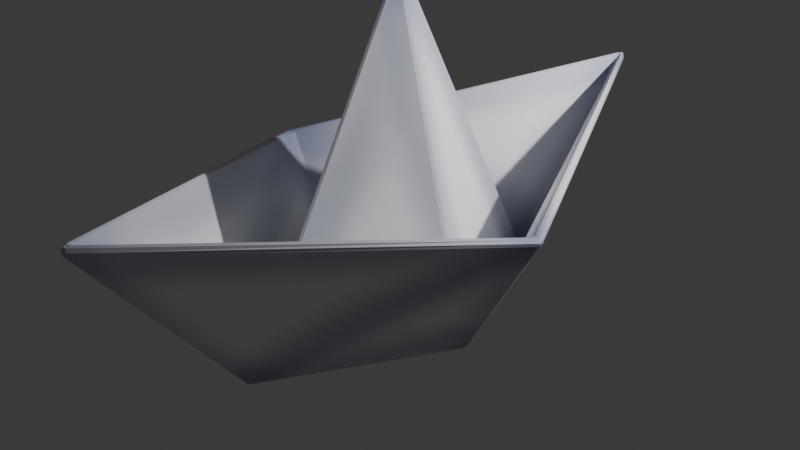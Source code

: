 # Source: paperboat.blend  (saved by Blender 5.0.119; exported with 4.5.12 LTS)
import bpy
from mathutils import Matrix  # noqa: F401  (used for matrix-valued properties, if any)

bpy.ops.wm.read_factory_settings(use_empty=True)
scene = bpy.context.scene
scene.name = 'Scene'

# ---- collections
col_collection = bpy.data.collections.new('Collection'); scene.collection.children.link(col_collection)

# ---- images (referenced by path relative to the original .blend; pixels are not part of the script)
import os
ASSET_DIR = os.environ.get("B2B_ASSET_DIR", "")  # directory of the original .blend (textures are referenced by path, not embedded)
HERE = os.path.dirname(os.path.abspath(__file__))  # packed textures are extracted next to this script under _unpacked/

def load_image(name, relpath, width, height, colorspace="sRGB"):
    """Load a texture the original file referenced (path relative to the .blend, or extracted next to this script)."""
    p = next((c for c in (os.path.join(HERE, relpath), os.path.join(ASSET_DIR, relpath)) if relpath and os.path.exists(c)), "")
    if p:
        img = bpy.data.images.load(p, check_existing=True)
        img.name = name
    else:  # same state as the original file: an image datablock whose file is absent (Cycles renders it pink)
        img = bpy.data.images.new(name, width, height)
        img.source = "FILE"
        img.filepath = "//" + (relpath or name)
    img.colorspace_settings.name = colorspace
    return img
img_paperboatshade = load_image('PaperboatShade', '_unpacked/PaperboatShade.c2405da0.png', 256, 256, 'sRGB')

# ---- materials (node trees are filled in below, after node groups)
mat_material = bpy.data.materials.new('Material')

# ---- material node trees
mat_material.use_nodes = True; mat_material.node_tree.nodes.clear()
_N = mat_material.node_tree.nodes; _L = mat_material.node_tree.links
n0 = _N.new('ShaderNodeOutputMaterial'); n0.name = 'Material Output'; n0.location = (200, 100)
n1 = _N.new('ShaderNodeBsdfPrincipled'); n1.name = 'Principled BSDF'; n1.location = (-200, 100)
n2 = _N.new('ShaderNodeTexImage'); n2.name = 'Image Texture'; n2.location = (-490, 80)
n2.image = img_paperboatshade
_L.new(n1.outputs[0], n0.inputs[0])
_L.new(n2.outputs[0], n1.inputs[0])
n0.is_active_output = True

# ---- world
world_world = bpy.data.worlds.new('World'); scene.world = world_world
world_world.use_nodes = True; world_world.node_tree.nodes.clear()
_N = world_world.node_tree.nodes; _L = world_world.node_tree.links
n0 = _N.new('ShaderNodeOutputWorld'); n0.name = 'World Output'; n0.location = (200, 100)
n1 = _N.new('ShaderNodeBackground'); n1.name = 'Background'; n1.location = (-200, 100)
n1.inputs[0].default_value = (0.05088, 0.05088, 0.05088, 1.0)
_L.new(n1.outputs[0], n0.inputs[0])
n0.is_active_output = True
world_world.color = (0.05088, 0.05088, 0.05088)
world_world.sun_shadow_jitter_overblur = 0.0

# ---- cameras
cam_camera = bpy.data.cameras.new('Camera')
cam_camera.clip_end = 100.0
cam_camera.ortho_scale = 7.314

# ---- lights
light_light = bpy.data.lights.new('Light', 'POINT')
light_light.energy = 1000.0
light_light.shadow_soft_size = 0.1

# ---- meshes
me_cube_001 = bpy.data.meshes.new('Cube.001')
me_cube_001.from_pydata([(0.0, -1.945, -1.0), (-1.645, 0.0, 0.4609), (0.0, 1.945, -1.0), (1.645, 0.0, 0.4609), (0.0, 3.588, 1.0), (0.0, -3.588, 1.0), (-0.8929, 0.0, -1.0), (0.8929, 0.0, -1.0), (0.0, 0.0, 2.719), (0.8275, 0.9446, -0.216), (0.8275, -0.9446, -0.216), (-0.8275, -0.9446, -0.216), (-0.8275, 0.9446, -0.216), (0.0, 0.7295, 1.324), (0.0, -0.7295, 1.324), (0.4465, 0.0, 0.8594), (-0.4465, 0.0, 0.8594), (-0.2232, 0.0, 1.789), (0.2232, 0.0, 1.789)], [], [(6, 1, 12, 2), (2, 4, 3, 9), (7, 3, 10, 0), (0, 5, 1, 11), (8, 18, 15, 14), (0, 10, 3, 5), (2, 12, 1, 4), (2, 13, 16, 6), (2, 7, 15, 13), (2, 9, 3, 7), (0, 11, 1, 6), (14, 15, 7, 0), (18, 8, 13, 15), (16, 13, 8, 17), (16, 17, 8, 14), (6, 16, 14, 0)])
_uv = me_cube_001.uv_layers.new(name='UVMap')
_uv.uv.foreach_set('vector', [0.3417, 0.6544, 0.4764, 0.5189, 0.4848, 0.6799, 0.4994, 0.8941, 0.8743, 0.5174, 0.8291, 0.8013, 0.5, 0.4937, 0.6606, 0.5024, 0.6354, 0.3596, 0.5, 0.4937, 0.4928, 0.3331, 0.4799, 0.1192, 0.1011, 0.498, 0.1443, 0.2132, 0.4764, 0.5189, 0.3154, 0.5114, 0.9489, 0.04903, 0.8718, 0.1254, 0.7942, 0.2023, 0.7733, 0.07531, 0.4799, 0.1192, 0.4928, 0.3331, 0.5, 0.4937, 0.1956, 0.1617, 0.4994, 0.8941, 0.4848, 0.6799, 0.4764, 0.5189, 0.7839, 0.8494, 0.4994, 0.8941, 0.2056, 0.9403, 0.1837, 0.8132, 0.3417, 0.6544, 0.8743, 0.5174, 0.6354, 0.3596, 0.7942, 0.2023, 0.921, 0.2244, 0.8743, 0.5174, 0.6606, 0.5024, 0.5, 0.4937, 0.6354, 0.3596, 0.1011, 0.498, 0.3154, 0.5114, 0.4764, 0.5189, 0.3417, 0.6544, 0.7733, 0.07531, 0.7942, 0.2023, 0.6354, 0.3596, 0.4799, 0.1192, 0.8718, 0.1254, 0.9489, 0.04903, 0.921, 0.2244, 0.7942, 0.2023, 0.1837, 0.8132, 0.2056, 0.9403, 0.02984, 0.9679, 0.1065, 0.8908, 0.1837, 0.8132, 0.1065, 0.8908, 0.02984, 0.9679, 0.05653, 0.792, 0.3417, 0.6544, 0.1837, 0.8132, 0.05653, 0.792, 0.1011, 0.498])
me_cube_001.materials.append(mat_material)
me_cube_001.use_mirror_x = True
me_cube_001.use_mirror_y = True
me_cube_001.update()

# ---- objects
ob_light = bpy.data.objects.new('Light', light_light)
ob_camera = bpy.data.objects.new('Camera', cam_camera)
ob_cube = bpy.data.objects.new('Cube', me_cube_001)

# ---- transforms, parenting, visibility, modifiers, constraints
ob_light.location = (3.509, 2.618, 3.419)
ob_light.rotation_euler = (0.6503, 0.05522, 1.866)
ob_light.lock_rotations_4d = False
ob_light.empty_display_type = 'ARROWS'
ob_light.color = (0.0, 0.0, 0.0, 0.0)
ob_light.lineart.crease_threshold = 0.0
ob_camera.location = (7.359, -6.926, 4.958)
ob_camera.rotation_euler = (1.109, 0.0, 0.8149)
ob_camera.lock_rotations_4d = False
ob_camera.empty_display_type = 'ARROWS'
ob_camera.color = (0.0, 0.0, 0.0, 0.0)
ob_camera.display_type = 'WIRE'
ob_camera.lineart.crease_threshold = 0.0
ob_cube.location = (0.0, 0.0, 0.0)
ob_cube.scale = (1.067, 1.0, 1.0)
ob_cube.use_mesh_mirror_x = True
ob_cube.use_mesh_mirror_y = True
_m = ob_cube.modifiers.new('Solidify', 'SOLIDIFY')
_m.thickness = 0.11
_m.offset = 1.0
_m = ob_cube.modifiers.new('Bevel', 'BEVEL')
_m.width = 0.24
_m.width_pct = 0.24
_m.segments = 2
_m.angle_limit = 0.4922

# ---- collection membership
col_collection.objects.link(ob_light)
col_collection.objects.link(ob_camera)
col_collection.objects.link(ob_cube)

# ---- scene / render settings (as saved in the file)
scene.camera = ob_camera
scene.frame_start = 1; scene.frame_end = 250; scene.frame_set(1)
scene.render.engine = 'BLENDER_EEVEE_NEXT'
scene.render.bake_bias = 0.0
scene.render.bake_samples = 0
scene.cycles.sampling_pattern = 'TABULATED_SOBOL'
scene.eevee.use_volume_custom_range = False
bpy.context.view_layer.update()
